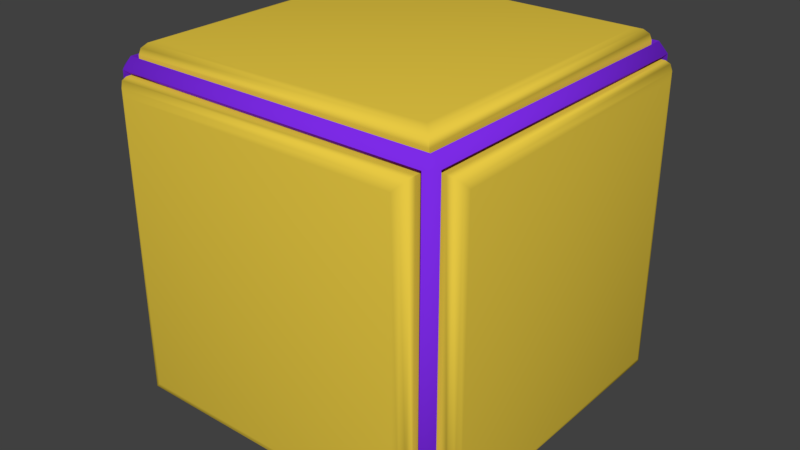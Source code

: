 # Source: wall.blend  (saved by Blender 2.79.0; exported with 4.5.12 LTS)
import bpy
from mathutils import Matrix  # noqa: F401  (used for matrix-valued properties, if any)

bpy.ops.wm.read_factory_settings(use_empty=True)
scene = bpy.context.scene
scene.name = 'Scene'

# ---- collections
col_collection_1 = bpy.data.collections.new('Collection 1'); scene.collection.children.link(col_collection_1)

# ---- materials (node trees are filled in below, after node groups)
mat_material = bpy.data.materials.new('Material')
mat_material.alpha_threshold = 0.0
mat_material.use_transparent_shadow = False
mat_material.diffuse_color = (0.8, 0.5813, 0.05668, 1.0)
mat_material.roughness = 0.5
mat_material.line_color = (0.0, 0.0, 0.0, 1.0)
mat_material_001 = bpy.data.materials.new('Material.001')
mat_material_001.alpha_threshold = 0.0
mat_material_001.use_transparent_shadow = False
mat_material_001.diffuse_color = (0.2056, 0.02389, 0.8, 1.0)
mat_material_001.roughness = 0.5

# ---- material node trees

# ---- world
world_world = bpy.data.worlds.new('World'); scene.world = world_world
world_world.color = (0.05088, 0.05088, 0.05088)
world_world.use_sun_shadow = False
world_world.sun_shadow_jitter_overblur = 0.0
world_world.cycles.sampling_method = 'MANUAL'

# ---- meshes
me_cube = bpy.data.meshes.new('Cube')
me_cube.from_pydata([(0.9624, 0.9078, -0.9078), (0.9078, 0.9078, -0.9624), (0.9078, 0.9624, -0.9078), (0.9624, -0.9078, -0.9078), (0.9078, -0.9624, -0.9078), (0.9078, -0.9078, -0.9624), (-0.9078, -0.9624, -0.9078), (-0.9624, -0.9078, -0.9078), (-0.9078, -0.9078, -0.9624), (-0.9078, 0.9624, -0.9078), (-0.9078, 0.9078, -0.9624), (-0.9624, 0.9078, -0.9078), (0.9078, 0.9624, 0.9078), (0.9078, 0.9078, 0.9624), (0.9624, 0.9078, 0.9078), (0.9078, -0.9624, 0.9078), (0.9624, -0.9078, 0.9078), (0.9078, -0.9078, 0.9624), (-0.9624, -0.9078, 0.9078), (-0.9078, -0.9624, 0.9078), (-0.9078, -0.9078, 0.9624), (-0.9624, 0.9078, 0.9078), (-0.9078, 0.9078, 0.9624), (-0.9078, 0.9624, 0.9078), (0.9346, 0.8815, -0.8815), (0.9346, -0.8815, -0.8815), (0.8815, -0.8815, -0.9346), (0.8815, 0.8815, -0.9346), (-0.8815, 0.8815, -0.9346), (-0.8815, 0.9346, -0.8815), (0.8815, 0.9346, -0.8815), (0.8815, 0.9346, 0.8815), (0.9346, 0.8815, 0.8815), (0.8815, -0.9346, -0.8815), (-0.8815, -0.9346, -0.8815), (-0.8815, -0.8815, -0.9346), (0.9346, -0.8815, 0.8815), (0.8815, -0.9346, 0.8815), (-0.9346, -0.8815, -0.8815), (-0.9346, 0.8815, -0.8815), (-0.8815, -0.9346, 0.8815), (-0.9346, -0.8815, 0.8815), (-0.9346, 0.8815, 0.8815), (-0.8815, 0.9346, 0.8815), (0.8815, 0.8815, 0.9346), (0.8815, -0.8815, 0.9346), (-0.8815, 0.8815, 0.9346), (-0.8815, -0.8815, 0.9346), (0.9663, 0.8815, -0.8815), (1.035, 0.8132, -0.8132), (1.0, 0.8724, -0.8724), (1.025, 0.8474, -0.8474), (1.035, -0.8132, -0.8132), (0.9663, -0.8815, -0.8815), (1.025, -0.8474, -0.8474), (1.0, -0.8724, -0.8724), (0.9663, 0.8815, 0.8815), (1.035, 0.8132, 0.8132), (1.0, 0.8724, 0.8724), (1.025, 0.8474, 0.8474), (1.035, -0.8132, 0.8132), (0.9663, -0.8815, 0.8815), (1.025, -0.8474, 0.8474), (1.0, -0.8724, 0.8724), (-0.8815, 0.9663, -0.8815), (-0.8132, 1.035, -0.8132), (-0.8724, 1.0, -0.8724), (-0.8474, 1.025, -0.8474), (0.8132, 1.035, -0.8132), (0.8815, 0.9663, -0.8815), (0.8474, 1.025, -0.8474), (0.8724, 1.0, -0.8724), (0.8132, 1.035, 0.8132), (0.8815, 0.9663, 0.8815), (0.8474, 1.025, 0.8474), (0.8724, 1.0, 0.8724), (-0.8815, 0.9663, 0.8815), (-0.8132, 1.035, 0.8132), (-0.8724, 1.0, 0.8724), (-0.8474, 1.025, 0.8474), (-0.9663, -0.8815, -0.8815), (-1.035, -0.8132, -0.8132), (-1.0, -0.8724, -0.8724), (-1.025, -0.8474, -0.8474), (-1.035, 0.8132, -0.8132), (-0.9663, 0.8815, -0.8815), (-1.025, 0.8474, -0.8474), (-1.0, 0.8724, -0.8724), (-0.9663, -0.8815, 0.8815), (-1.035, -0.8132, 0.8132), (-1.0, -0.8724, 0.8724), (-1.025, -0.8474, 0.8474), (-1.035, 0.8132, 0.8132), (-0.9663, 0.8815, 0.8815), (-1.025, 0.8474, 0.8474), (-1.0, 0.8724, 0.8724), (0.8815, -0.9663, -0.8815), (0.8132, -1.035, -0.8132), (0.8724, -1.0, -0.8724), (0.8474, -1.025, -0.8474), (-0.8132, -1.035, -0.8132), (-0.8815, -0.9663, -0.8815), (-0.8474, -1.025, -0.8474), (-0.8724, -1.0, -0.8724), (0.8815, -0.9663, 0.8815), (0.8132, -1.035, 0.8132), (0.8724, -1.0, 0.8724), (0.8474, -1.025, 0.8474), (-0.8132, -1.035, 0.8132), (-0.8815, -0.9663, 0.8815), (-0.8474, -1.025, 0.8474), (-0.8724, -1.0, 0.8724), (0.8815, 0.8815, 0.9663), (0.8132, 0.8132, 1.035), (0.8724, 0.8724, 1.0), (0.8474, 0.8474, 1.025), (0.8132, -0.8132, 1.035), (0.8815, -0.8815, 0.9663), (0.8474, -0.8474, 1.025), (0.8724, -0.8724, 1.0), (-0.8815, 0.8815, 0.9663), (-0.8132, 0.8132, 1.035), (-0.8724, 0.8724, 1.0), (-0.8474, 0.8474, 1.025), (-0.8132, -0.8132, 1.035), (-0.8815, -0.8815, 0.9663), (-0.8474, -0.8474, 1.025), (-0.8724, -0.8724, 1.0), (0.8815, -0.8815, -0.9538), (0.8007, -0.8007, -1.035), (0.8707, -0.8707, -0.9942), (0.8411, -0.8411, -1.024), (0.8007, 0.8007, -1.035), (0.8815, 0.8815, -0.9538), (0.8411, 0.8411, -1.024), (0.8707, 0.8707, -0.9942), (-0.8007, 0.8007, -1.035), (-0.8815, 0.8815, -0.9538), (-0.8411, 0.8411, -1.024), (-0.8707, 0.8707, -0.9942), (-0.8815, -0.8815, -0.9538), (-0.8007, -0.8007, -1.035), (-0.8707, -0.8707, -0.9942), (-0.8411, -0.8411, -1.024)], [], [(5, 8, 35, 26), (21, 11, 39, 42), (15, 19, 40, 37), (6, 4, 33, 34), (7, 18, 41, 38), (0, 1, 2), (3, 4, 5), (6, 7, 8), (9, 10, 11), (12, 13, 14), (15, 16, 17), (18, 19, 20), (21, 22, 23), (0, 3, 5, 1), (1, 10, 9, 2), (2, 12, 14, 0), (4, 6, 8, 5), (3, 16, 15, 4), (7, 11, 10, 8), (6, 19, 18, 7), (11, 21, 23, 9), (13, 17, 16, 14), (12, 23, 22, 13), (17, 20, 19, 15), (20, 22, 21, 18), (20, 17, 45, 47), (39, 38, 80, 85), (28, 27, 133, 137), (41, 42, 93, 88), (47, 45, 117, 125), (37, 40, 109, 104), (36, 25, 53, 61), (22, 20, 47, 46), (3, 0, 24, 25), (9, 23, 43, 29), (16, 3, 25, 36), (18, 21, 42, 41), (1, 5, 26, 27), (17, 13, 44, 45), (4, 15, 37, 33), (10, 1, 27, 28), (14, 16, 36, 32), (11, 7, 38, 39), (2, 9, 29, 30), (23, 12, 31, 43), (8, 10, 28, 35), (12, 2, 30, 31), (13, 22, 46, 44), (19, 6, 34, 40), (0, 14, 32, 24), (24, 32, 56, 48), (32, 36, 61, 56), (30, 29, 64, 69), (49, 57, 60, 52), (29, 43, 76, 64), (72, 68, 65, 77), (43, 31, 73, 76), (31, 30, 69, 73), (38, 41, 88, 80), (34, 33, 96, 101), (81, 89, 92, 84), (42, 39, 85, 93), (33, 37, 104, 96), (113, 121, 124, 116), (97, 105, 108, 100), (40, 34, 101, 109), (44, 46, 120, 112), (45, 44, 112, 117), (46, 47, 125, 120), (49, 52, 54, 51), (51, 54, 55, 50), (50, 55, 53, 48), (57, 49, 51, 59), (59, 51, 50, 58), (58, 50, 48, 56), (52, 60, 62, 54), (54, 62, 63, 55), (55, 63, 61, 53), (60, 57, 59, 62), (62, 59, 58, 63), (63, 58, 56, 61), (65, 68, 70, 67), (67, 70, 71, 66), (66, 71, 69, 64), (68, 72, 74, 70), (70, 74, 75, 71), (71, 75, 73, 69), (77, 65, 67, 79), (79, 67, 66, 78), (78, 66, 64, 76), (72, 77, 79, 74), (74, 79, 78, 75), (75, 78, 76, 73), (81, 84, 86, 83), (83, 86, 87, 82), (82, 87, 85, 80), (89, 81, 83, 91), (91, 83, 82, 90), (90, 82, 80, 88), (84, 92, 94, 86), (86, 94, 95, 87), (87, 95, 93, 85), (92, 89, 91, 94), (94, 91, 90, 95), (95, 90, 88, 93), (97, 100, 102, 99), (99, 102, 103, 98), (98, 103, 101, 96), (105, 97, 99, 107), (107, 99, 98, 106), (106, 98, 96, 104), (100, 108, 110, 102), (102, 110, 111, 103), (103, 111, 109, 101), (108, 105, 107, 110), (110, 107, 106, 111), (111, 106, 104, 109), (113, 116, 118, 115), (115, 118, 119, 114), (114, 119, 117, 112), (121, 113, 115, 123), (123, 115, 114, 122), (122, 114, 112, 120), (116, 124, 126, 118), (118, 126, 127, 119), (119, 127, 125, 117), (124, 121, 123, 126), (126, 123, 122, 127), (127, 122, 120, 125), (25, 24, 48, 53), (26, 35, 140, 128), (132, 129, 141, 136), (35, 28, 137, 140), (129, 132, 134, 131), (131, 134, 135, 130), (130, 135, 133, 128), (132, 136, 138, 134), (134, 138, 139, 135), (135, 139, 137, 133), (141, 129, 131, 143), (143, 131, 130, 142), (142, 130, 128, 140), (136, 141, 143, 138), (138, 143, 142, 139), (139, 142, 140, 137), (27, 26, 128, 133)])
me_cube.polygons.foreach_set('use_smooth', [True] * 146)
me_cube.polygons.foreach_set('material_index', [1, 1, 1, 1, 1, 1, 1, 1, 1, 1, 1, 1, 1, 1, 1, 1, 1, 1, 1, 1, 1, 1, 1, 1, 1, 1, 0, 0, 0, 0, 0, 0, 1, 1, 1, 1, 1, 1, 1, 1, 1, 1, 1, 1, 1, 1, 1, 1, 1, 1, 0, 0, 0, 0, 0, 0, 0, 0, 0, 0, 0, 0, 0, 0, 0, 0, 0, 0, 0, 0, 0, 0, 0, 0, 0, 0, 0, 0, 0, 0, 0, 0, 0, 0, 0, 0, 0, 0, 0, 0, 0, 0, 0, 0, 0, 0, 0, 0, 0, 0, 0, 0, 0, 0, 0, 0, 0, 0, 0, 0, 0, 0, 0, 0, 0, 0, 0, 0, 0, 0, 0, 0, 0, 0, 0, 0, 0, 0, 0, 0, 0, 0, 0, 0, 0, 0, 0, 0, 0, 0, 0, 0, 0, 0, 0, 0])
_uv = me_cube.uv_layers.new(name='UVMap')
_uv.uv.foreach_set('vector', [0.9716, 0.0, 0.02841, 0.0, 0.05923, 0.03268, 0.9408, 0.03268, 2.98e-08, 0.9716, 1.788e-07, 0.02841, 0.03268, 0.05923, 0.03268, 0.9408, 0.9716, 1.0, 0.02841, 1.0, 0.05923, 1.033, 0.9408, 1.033, 0.02841, 8.941e-08, 0.9716, 0.0, 0.9408, 0.03268, 0.05923, 0.03268, 1.0, 0.02841, 1.0, 0.9716, 1.033, 0.9408, 1.033, 0.05923, 0.0, 0.9716, -0.02841, 0.9716, -0.02841, 1.0, 0.0, 0.02841, -0.02841, 0.0, -0.02841, 0.02841, 0.02841, 8.941e-08, -5.96e-08, 0.02841, 0.02841, 0.02841, 0.02841, 2.384e-07, 0.02841, -0.02841, 1.788e-07, -0.02841, 0.9716, 1.0, 0.9716, 0.9716, 1.0, 0.9716, 0.9716, 0.9716, 1.0, 0.9716, 0.9716, 1.0, 1.0, 0.02841, 1.028, 1.788e-07, 1.028, 0.02841, 2.98e-08, 0.9716, 0.02841, 0.9716, 0.02841, 1.0, 0.0, 0.9716, 0.0, 0.02841, -0.02841, 0.02841, -0.02841, 0.9716, 0.9716, 0.9716, 0.02841, 0.9716, 0.02841, 1.0, 0.9716, 1.0, 0.9716, 0.02841, 0.9716, 0.9716, 1.0, 0.9716, 1.0, 0.02841, 0.9716, 0.0, 0.02841, 8.941e-08, 0.02841, 0.02841, 0.9716, 0.02841, 0.0, 0.02841, -2.98e-07, 0.9716, -0.02841, 0.9716, -0.02841, 0.02841, 0.02841, 0.02841, 0.9716, 0.02841, 0.9716, 0.0, 0.02841, 0.0, 8.941e-08, 0.02841, 1.788e-07, 0.9716, 0.02841, 0.9716, 0.02841, 0.02841, 1.788e-07, 0.02841, 2.98e-08, 0.9716, 0.02841, 0.9716, 0.02841, 0.02841, 0.9716, 0.9716, 0.9716, 0.02841, 1.0, 0.02841, 1.0, 0.9716, 0.9716, 1.0, 0.02841, 1.0, 0.02841, 0.9716, 0.9716, 0.9716, 0.9716, 0.02841, 0.02841, 0.02841, 0.02841, 1.788e-07, 0.9716, -2.98e-07, 0.02841, 0.02841, 0.02841, 0.9716, 2.98e-08, 0.9716, -1.788e-07, 0.02841, 0.02841, 0.0, 0.9716, 0.0, 0.9408, -0.03268, 0.05923, -0.03268, 0.03268, 0.9408, 0.03268, 0.05923, 0.03268, 0.05923, 0.03268, 0.9408, 0.05923, 0.03268, 0.9408, 0.03268, 0.9408, 0.03268, 0.05923, 0.03268, 1.033, 0.05923, 1.033, 0.9408, 1.033, 0.9408, 1.033, 0.05923, 0.05923, -0.03268, 0.9408, -0.03268, 0.9408, -0.03268, 0.05923, -0.03268, 0.9408, 1.033, 0.05923, 1.033, 0.05923, 1.033, 0.9408, 1.033, 0.9673, 0.9408, 0.9673, 0.05923, 0.9673, 0.05923, 0.9673, 0.9408, 0.9716, 0.0, 0.02841, 0.0, 0.05923, -0.03268, 0.9408, -0.03268, 0.0, 0.02841, 0.0, 0.9716, -0.03268, 0.9408, -0.03268, 0.05923, 2.384e-07, 0.02841, 0.0, 0.9716, -0.03268, 0.9408, -0.03268, 0.05923, 1.0, 0.9716, 1.0, 0.02841, 0.9673, 0.05923, 0.9673, 0.9408, 1.0, 0.02841, 1.0, 0.9716, 1.033, 0.9408, 1.033, 0.05923, 0.9716, 0.0, 0.02841, 0.0, 0.05923, 0.03268, 0.9408, 0.03268, 0.02841, 0.0, 0.9716, 0.0, 0.9408, -0.03268, 0.05923, -0.03268, 0.0, 0.02841, -2.98e-07, 0.9716, 0.03268, 0.9408, 0.03268, 0.05923, 0.02841, 0.0, 0.9716, 0.0, 0.9408, 0.03268, 0.05923, 0.03268, 2.384e-07, 0.9716, -2.98e-07, 0.02841, -0.03268, 0.05923, -0.03268, 0.9408, 1.788e-07, 0.9716, -5.96e-08, 0.02841, 0.03268, 0.05923, 0.03268, 0.9408, 0.9716, 0.0, 0.02841, 2.384e-07, 0.05923, -0.03268, 0.9408, -0.03268, 0.02841, 0.0, 0.9716, -2.384e-07, 0.9408, -0.03268, 0.05923, -0.03268, 0.02841, 0.0, 0.9716, 0.0, 0.9408, 0.03268, 0.05923, 0.03268, 1.0, 0.9716, 1.0, 0.02841, 0.9673, 0.05923, 0.9673, 0.9408, 0.9716, 0.0, 0.02841, 0.0, 0.05923, -0.03268, 0.9408, -0.03268, 1.788e-07, 0.9716, 8.941e-08, 0.02841, 0.03268, 0.05923, 0.03268, 0.9408, 0.0, 0.02841, 2.384e-07, 0.9716, -0.03268, 0.9408, -0.03268, 0.05923, -0.03268, 0.05923, -0.03268, 0.9408, -0.03268, 0.9408, -0.03268, 0.05923, -0.03268, 0.9408, -0.03268, 0.05923, -0.03268, 0.05923, -0.03268, 0.9408, 0.9408, -0.03268, 0.05923, -0.03268, 0.05923, -0.03268, 0.9408, -0.03268, 0.9066, 0.09342, 0.9066, 0.9066, 0.09342, 0.9066, 0.09342, 0.09342, -0.03268, 0.05923, -0.03268, 0.9408, -0.03268, 0.9408, -0.03268, 0.05923, 0.9066, 0.9066, 0.9066, 0.09342, 0.09342, 0.09342, 0.09342, 0.9066, 0.05923, -0.03268, 0.9408, -0.03268, 0.9408, -0.03268, 0.05923, -0.03268, 0.9673, 0.9408, 0.9673, 0.05923, 0.9673, 0.05923, 0.9673, 0.9408, 1.033, 0.05923, 1.033, 0.9408, 1.033, 0.9408, 1.033, 0.05923, 0.05923, 0.03268, 0.9408, 0.03268, 0.9408, 0.03268, 0.05923, 0.03268, 0.09342, 0.09342, 0.09342, 0.9066, 0.9066, 0.9066, 0.9066, 0.09342, 0.03268, 0.9408, 0.03268, 0.05923, 0.03268, 0.05923, 0.03268, 0.9408, 0.03268, 0.05923, 0.03268, 0.9408, 0.03268, 0.9408, 0.03268, 0.05923, 0.9066, 0.9066, 0.09342, 0.9066, 0.09342, 0.09342, 0.9066, 0.09342, 0.9066, 0.09342, 0.9066, 0.9066, 0.09342, 0.9066, 0.09342, 0.09342, 0.03268, 0.9408, 0.03268, 0.05923, 0.03268, 0.05923, 0.03268, 0.9408, 0.9408, -0.03268, 0.05923, -0.03268, 0.05923, -0.03268, 0.9408, -0.03268, 0.05923, -0.03268, 0.9408, -0.03268, 0.9408, -0.03268, 0.05923, -0.03268, 0.9408, -0.03268, 0.05923, -0.03268, 0.05923, -0.03268, 0.9408, -0.03268, 0.9066, 0.09342, 0.09342, 0.09342, 0.07632, 0.07632, 0.9237, 0.07632, 0.9237, 0.07632, 0.07632, 0.07632, 0.06381, 0.05923, 0.9362, 0.05923, -0.03268, 0.9362, -0.03268, 0.06381, -0.03268, 0.05923, -0.03268, 0.9408, 0.9066, 0.9066, 0.9066, 0.09342, 0.9237, 0.07632, 0.9237, 0.9237, 0.9237, 0.9237, 0.9237, 0.07632, 0.9408, 0.06381, 0.9408, 0.9362, -0.03268, 0.9362, -0.03268, 0.06381, -0.03268, 0.05923, -0.03268, 0.9408, 0.09342, 0.09342, 0.09342, 0.9066, 0.07632, 0.9237, 0.07632, 0.07632, 0.07632, 0.07632, 0.07632, 0.9237, 0.05923, 0.9362, 0.05923, 0.06381, 0.9673, 0.06381, 0.9673, 0.9362, 0.9673, 0.9408, 0.9673, 0.05923, 0.09342, 0.9066, 0.9066, 0.9066, 0.9237, 0.9237, 0.07632, 0.9237, 0.07632, 0.9237, 0.9237, 0.9237, 0.9362, 0.9408, 0.06381, 0.9408, -0.03268, 0.06381, -0.03268, 0.9362, -0.03268, 0.9408, -0.03268, 0.05923, 0.09342, 0.09342, 0.9066, 0.09342, 0.9237, 0.07632, 0.07632, 0.07632, 0.07632, 0.07632, 0.9237, 0.07632, 0.9362, 0.05923, 0.06381, 0.05923, 0.06381, -0.03268, 0.9362, -0.03268, 0.9408, -0.03268, 0.05923, -0.03268, 0.9066, 0.09342, 0.9066, 0.9066, 0.9237, 0.9237, 0.9237, 0.07632, 0.9237, 0.07632, 0.9237, 0.9237, 0.9408, 0.9362, 0.9408, 0.06381, 0.9673, 0.06381, 0.9673, 0.9362, 0.9673, 0.9408, 0.9673, 0.05923, 0.09342, 0.9066, 0.09342, 0.09342, 0.07632, 0.07632, 0.07632, 0.9237, 0.07632, 0.9237, 0.07632, 0.07632, 0.05923, 0.06381, 0.05923, 0.9362, -0.03268, 0.9362, -0.03268, 0.06381, -0.03268, 0.05923, -0.03268, 0.9408, 0.9066, 0.9066, 0.09342, 0.9066, 0.07632, 0.9237, 0.9237, 0.9237, 0.9237, 0.9237, 0.07632, 0.9237, 0.06381, 0.9408, 0.9362, 0.9408, 0.9362, -0.03268, 0.06381, -0.03268, 0.05923, -0.03268, 0.9408, -0.03268, 0.09342, 0.09342, 0.9066, 0.09342, 0.9237, 0.07632, 0.07632, 0.07632, 0.07632, 0.07632, 0.9237, 0.07632, 0.9362, 0.05923, 0.06381, 0.05923, 0.03268, 0.06381, 0.03268, 0.9362, 0.03268, 0.9408, 0.03268, 0.05923, 0.09342, 0.9066, 0.09342, 0.09342, 0.07632, 0.07632, 0.07632, 0.9237, 0.07632, 0.9237, 0.07632, 0.07632, 0.05923, 0.06381, 0.05923, 0.9362, 1.033, 0.9362, 1.033, 0.06381, 1.033, 0.05923, 1.033, 0.9408, 0.9066, 0.09342, 0.9066, 0.9066, 0.9237, 0.9237, 0.9237, 0.07632, 0.9237, 0.07632, 0.9237, 0.9237, 0.9408, 0.9362, 0.9408, 0.06381, 0.03268, 0.06381, 0.03268, 0.9362, 0.03268, 0.9408, 0.03268, 0.05923, 0.9066, 0.9066, 0.09342, 0.9066, 0.07632, 0.9237, 0.9237, 0.9237, 0.9237, 0.9237, 0.07632, 0.9237, 0.06381, 0.9408, 0.9362, 0.9408, 1.033, 0.9362, 1.033, 0.06381, 1.033, 0.05923, 1.033, 0.9408, 0.9066, 0.09342, 0.09342, 0.09342, 0.07632, 0.07632, 0.9237, 0.07632, 0.9237, 0.07632, 0.07632, 0.07632, 0.06381, 0.05923, 0.9362, 0.05923, 0.9362, 0.03268, 0.06381, 0.03268, 0.05923, 0.03268, 0.9408, 0.03268, 0.9066, 0.9066, 0.9066, 0.09342, 0.9237, 0.07632, 0.9237, 0.9237, 0.9237, 0.9237, 0.9237, 0.07632, 0.9408, 0.06381, 0.9408, 0.9362, 0.03268, 0.9362, 0.03268, 0.06381, 0.03268, 0.05923, 0.03268, 0.9408, 0.09342, 0.09342, 0.09342, 0.9066, 0.07632, 0.9237, 0.07632, 0.07632, 0.07632, 0.07632, 0.07632, 0.9237, 0.05923, 0.9362, 0.05923, 0.06381, 0.03268, 0.06381, 0.03268, 0.9362, 0.03268, 0.9408, 0.03268, 0.05923, 0.09342, 0.9066, 0.9066, 0.9066, 0.9237, 0.9237, 0.07632, 0.9237, 0.07632, 0.9237, 0.9237, 0.9237, 0.9362, 0.9408, 0.06381, 0.9408, 0.06381, 1.033, 0.9362, 1.033, 0.9408, 1.033, 0.05923, 1.033, 0.9066, 0.9066, 0.9066, 0.09342, 0.9237, 0.07632, 0.9237, 0.9237, 0.9237, 0.9237, 0.9237, 0.07632, 0.9408, 0.06381, 0.9408, 0.9362, 0.9362, -0.03268, 0.06381, -0.03268, 0.05923, -0.03268, 0.9408, -0.03268, 0.09342, 0.9066, 0.9066, 0.9066, 0.9237, 0.9237, 0.07632, 0.9237, 0.07632, 0.9237, 0.9237, 0.9237, 0.9362, 0.9408, 0.06381, 0.9408, 0.06381, -0.03268, 0.9362, -0.03268, 0.9408, -0.03268, 0.05923, -0.03268, 0.9066, 0.09342, 0.09342, 0.09342, 0.07632, 0.07632, 0.9237, 0.07632, 0.9237, 0.07632, 0.07632, 0.07632, 0.06381, 0.05923, 0.9362, 0.05923, 0.9362, -0.03268, 0.06381, -0.03268, 0.05923, -0.03268, 0.9408, -0.03268, 0.09342, 0.09342, 0.09342, 0.9066, 0.07632, 0.9237, 0.07632, 0.07632, 0.07632, 0.07632, 0.07632, 0.9237, 0.05923, 0.9362, 0.05923, 0.06381, 0.06381, -0.03268, 0.9362, -0.03268, 0.9408, -0.03268, 0.05923, -0.03268, -0.03268, 0.05923, -0.03268, 0.9408, -0.03268, 0.9408, -0.03268, 0.05923, 0.9408, 0.03268, 0.05923, 0.03268, 0.05923, 0.03268, 0.9408, 0.03268, 0.9004, 0.9004, 0.9004, 0.09963, 0.09963, 0.09963, 0.09963, 0.9004, 0.05923, 0.03268, 0.9408, 0.03268, 0.9408, 0.03268, 0.05923, 0.03268, 0.9004, 0.09963, 0.9004, 0.9004, 0.9206, 0.9206, 0.9206, 0.07943, 0.9206, 0.07943, 0.9206, 0.9206, 0.9408, 0.9354, 0.9408, 0.06464, 0.06464, 0.03268, 0.9354, 0.03268, 0.9408, 0.03268, 0.05923, 0.03268, 0.9004, 0.9004, 0.09963, 0.9004, 0.07943, 0.9206, 0.9206, 0.9206, 0.9206, 0.9206, 0.07943, 0.9206, 0.06464, 0.9408, 0.9354, 0.9408, 0.9354, 0.03268, 0.06464, 0.03268, 0.05923, 0.03268, 0.9408, 0.03268, 0.09963, 0.09963, 0.9004, 0.09963, 0.9206, 0.07943, 0.07943, 0.07943, 0.07943, 0.07943, 0.9206, 0.07943, 0.9354, 0.05923, 0.06464, 0.05923, 0.06464, 0.03268, 0.9354, 0.03268, 0.9408, 0.03268, 0.05923, 0.03268, 0.09963, 0.9004, 0.09963, 0.09963, 0.07943, 0.07943, 0.07943, 0.9206, 0.07943, 0.9206, 0.07943, 0.07943, 0.05923, 0.06464, 0.05923, 0.9354, 0.9354, 0.03268, 0.06464, 0.03268, 0.05923, 0.03268, 0.9408, 0.03268, 0.9408, 0.03268, 0.05923, 0.03268, 0.05923, 0.03268, 0.9408, 0.03268])
me_cube.materials.append(mat_material)
me_cube.materials.append(mat_material_001)
me_cube.use_remesh_preserve_volume = False
me_cube.use_remesh_preserve_attributes = False
me_cube.use_mirror_vertex_groups = False
me_cube.update()

# ---- objects
ob_cube = bpy.data.objects.new('Cube', me_cube)

# ---- transforms, parenting, visibility, modifiers, constraints
ob_cube.location = (0.0, 0.0, 0.0)
ob_cube.lock_rotations_4d = False
ob_cube.empty_display_type = 'ARROWS'
ob_cube.lineart.crease_threshold = 0.0
_m = ob_cube.modifiers.new('EdgeSplit', 'EDGE_SPLIT')
_m.split_angle = 1.314

# ---- collection membership
col_collection_1.objects.link(ob_cube)

# ---- scene / render settings (as saved in the file)
scene.frame_start = 1; scene.frame_end = 250; scene.frame_set(1)
scene.render.engine = 'BLENDER_EEVEE_NEXT'
scene.render.resolution_percentage = 50
scene.render.dither_intensity = 0.0
scene.cycles.use_denoising = False
scene.cycles.samples = 128
scene.cycles.sampling_pattern = 'TABULATED_SOBOL'
scene.cycles.use_adaptive_sampling = False
scene.cycles.use_light_tree = False
scene.cycles.blur_glossy = 0.0
scene.cycles.sample_clamp_indirect = 0.0
scene.view_settings.view_transform = 'Standard'
bpy.context.view_layer.update()

# ---- added for rendering (the .blend has no active camera and no usable light): camera, sun
cam_auto = bpy.data.cameras.new('AutoCamera')
cam_auto.lens = 50.0
cam_auto.sensor_width = 36.0
cam_auto.clip_end = 1000.0
ob_auto_camera = bpy.data.objects.new('AutoCamera', cam_auto)
scene.collection.objects.link(ob_auto_camera)
ob_auto_camera.location = (3.3161, -3.97932, 2.65288)
ob_auto_camera.rotation_euler = (1.09748, -7.21219e-08, 0.694738)
scene.camera = ob_auto_camera
light_auto_sun = bpy.data.lights.new('AutoSun', 'SUN')
light_auto_sun.energy = 3.0
light_auto_sun.angle = 0.0523599
ob_auto_sun = bpy.data.objects.new('AutoSun', light_auto_sun)
scene.collection.objects.link(ob_auto_sun)
ob_auto_sun.rotation_euler = (0.872665, 0.174533, 0.523599)
bpy.context.view_layer.update()
